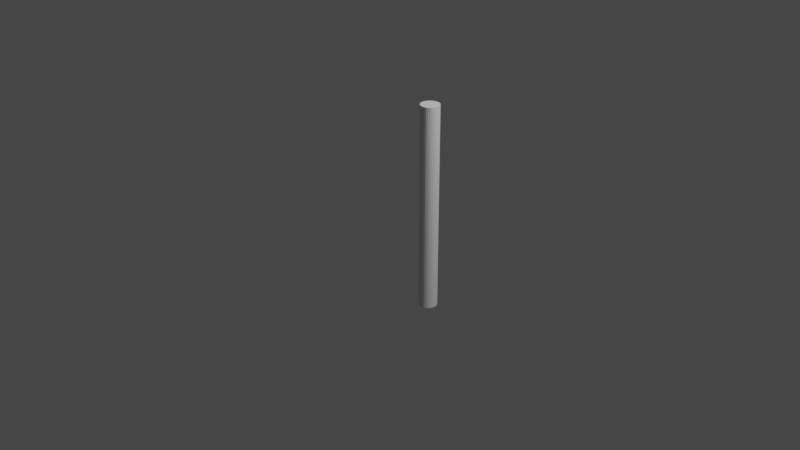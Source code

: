 # Source: PlantVine.blend  (saved by Blender 2.82.7; exported with 4.5.12 LTS)
import bpy
from mathutils import Matrix  # noqa: F401  (used for matrix-valued properties, if any)

bpy.ops.wm.read_factory_settings(use_empty=True)
scene = bpy.context.scene
scene.name = 'Scene'

# ---- collections
col_collection = bpy.data.collections.new('Collection'); scene.collection.children.link(col_collection)

# ---- world
world_world = bpy.data.worlds.new('World'); scene.world = world_world
world_world.use_nodes = True; world_world.node_tree.nodes.clear()
_N = world_world.node_tree.nodes; _L = world_world.node_tree.links
n0 = _N.new('ShaderNodeOutputWorld'); n0.name = 'World Output'; n0.location = (300, 300)
n1 = _N.new('ShaderNodeBackground'); n1.name = 'Background'; n1.location = (10, 300)
n1.inputs[0].default_value = (0.05088, 0.05088, 0.05088, 1.0)
_L.new(n1.outputs[0], n0.inputs[0])
n0.is_active_output = True
world_world.color = (0.05088, 0.05088, 0.05088)
world_world.use_sun_shadow = False
world_world.sun_shadow_jitter_overblur = 0.0

# ---- cameras
cam_camera = bpy.data.cameras.new('Camera')
cam_camera.clip_end = 100.0
cam_camera.ortho_scale = 7.314

# ---- lights
light_light = bpy.data.lights.new('Light', 'POINT')
light_light.transmission_factor = 0.0
light_light.energy = 1000.0
light_light.shadow_soft_size = 0.1
light_light.shadow_maximum_resolution = 0.006
light_light.use_absolute_resolution = True

# ---- meshes
me_cylinder_002 = bpy.data.meshes.new('Cylinder.002')
me_cylinder_002.from_pydata([(0.0, 1.0, -1.0), (0.0, 1.0, 1.0), (0.1951, 0.9808, -1.0), (0.1951, 0.9808, 1.0), (0.3827, 0.9239, -1.0), (0.3827, 0.9239, 1.0), (0.5556, 0.8315, -1.0), (0.5556, 0.8315, 1.0), (0.7071, 0.7071, -1.0), (0.7071, 0.7071, 1.0), (0.8315, 0.5556, -1.0), (0.8315, 0.5556, 1.0), (0.9239, 0.3827, -1.0), (0.9239, 0.3827, 1.0), (0.9808, 0.1951, -1.0), (0.9808, 0.1951, 1.0), (1.0, 7.55e-08, -1.0), (1.0, 7.55e-08, 1.0), (0.9808, -0.1951, -1.0), (0.9808, -0.1951, 1.0), (0.9239, -0.3827, -1.0), (0.9239, -0.3827, 1.0), (0.8315, -0.5556, -1.0), (0.8315, -0.5556, 1.0), (0.7071, -0.7071, -1.0), (0.7071, -0.7071, 1.0), (0.5556, -0.8315, -1.0), (0.5556, -0.8315, 1.0), (0.3827, -0.9239, -1.0), (0.3827, -0.9239, 1.0), (0.1951, -0.9808, -1.0), (0.1951, -0.9808, 1.0), (-3.258e-07, -1.0, -1.0), (-3.258e-07, -1.0, 1.0), (-0.1951, -0.9808, -1.0), (-0.1951, -0.9808, 1.0), (-0.3827, -0.9239, -1.0), (-0.3827, -0.9239, 1.0), (-0.5556, -0.8315, -1.0), (-0.5556, -0.8315, 1.0), (-0.7071, -0.7071, -1.0), (-0.7071, -0.7071, 1.0), (-0.8315, -0.5556, -1.0), (-0.8315, -0.5556, 1.0), (-0.9239, -0.3827, -1.0), (-0.9239, -0.3827, 1.0), (-0.9808, -0.1951, -1.0), (-0.9808, -0.1951, 1.0), (-1.0, 9.656e-07, -1.0), (-1.0, 9.656e-07, 1.0), (-0.9808, 0.1951, -1.0), (-0.9808, 0.1951, 1.0), (-0.9239, 0.3827, -1.0), (-0.9239, 0.3827, 1.0), (-0.8315, 0.5556, -1.0), (-0.8315, 0.5556, 1.0), (-0.7071, 0.7071, -1.0), (-0.7071, 0.7071, 1.0), (-0.5556, 0.8315, -1.0), (-0.5556, 0.8315, 1.0), (-0.3827, 0.9239, -1.0), (-0.3827, 0.9239, 1.0), (-0.1951, 0.9808, -1.0), (-0.1951, 0.9808, 1.0), (0.1951, 0.9808, 3.0), (-1.337e-07, 1.0, 3.0), (0.3827, 0.9239, 3.0), (0.5556, 0.8315, 3.0), (0.7071, 0.7071, 3.0), (0.8315, 0.5556, 3.0), (0.9239, 0.3827, 3.0), (0.9808, 0.1951, 3.0), (1.0, 7.55e-08, 3.0), (0.9808, -0.1951, 3.0), (0.9239, -0.3827, 3.0), (0.8315, -0.5556, 3.0), (0.7071, -0.7071, 3.0), (0.5556, -0.8315, 3.0), (0.3827, -0.9239, 3.0), (0.1951, -0.9808, 3.0), (-4.595e-07, -1.0, 3.0), (-0.1951, -0.9808, 3.0), (-0.3827, -0.9239, 3.0), (-0.5556, -0.8315, 3.0), (-0.7071, -0.7071, 3.0), (-0.8315, -0.5556, 3.0), (-0.9239, -0.3827, 3.0), (-0.9808, -0.1951, 3.0), (-1.0, 9.656e-07, 3.0), (-0.9808, 0.1951, 3.0), (-0.9239, 0.3827, 3.0), (-0.8315, 0.5556, 3.0), (-0.7071, 0.7071, 3.0), (-0.5556, 0.8315, 3.0), (-0.3827, 0.9239, 3.0), (-0.1951, 0.9808, 3.0), (0.1951, 0.9808, 5.0), (7.638e-08, 1.0, 5.0), (0.3827, 0.9239, 5.0), (0.5556, 0.8315, 5.0), (0.7071, 0.7071, 5.0), (0.8315, 0.5556, 5.0), (0.9239, 0.3827, 5.0), (0.9808, 0.1951, 5.0), (1.0, 7.55e-08, 5.0), (0.9808, -0.1951, 5.0), (0.9239, -0.3827, 5.0), (0.8315, -0.5556, 5.0), (0.7071, -0.7071, 5.0), (0.5556, -0.8315, 5.0), (0.3827, -0.9239, 5.0), (0.1951, -0.9808, 5.0), (-2.495e-07, -1.0, 5.0), (-0.1951, -0.9808, 5.0), (-0.3827, -0.9239, 5.0), (-0.5556, -0.8315, 5.0), (-0.7071, -0.7071, 5.0), (-0.8315, -0.5556, 5.0), (-0.9239, -0.3827, 5.0), (-0.9808, -0.1951, 5.0), (-1.0, 9.656e-07, 5.0), (-0.9808, 0.1951, 5.0), (-0.9239, 0.3827, 5.0), (-0.8315, 0.5556, 5.0), (-0.7071, 0.7071, 5.0), (-0.5556, 0.8315, 5.0), (-0.3827, 0.9239, 5.0), (-0.1951, 0.9808, 5.0), (0.1951, 0.9808, 7.0), (1.91e-08, 1.0, 7.0), (0.3827, 0.9239, 7.0), (0.5556, 0.8315, 7.0), (0.7071, 0.7071, 7.0), (0.8315, 0.5556, 7.0), (0.9239, 0.3827, 7.0), (0.9808, 0.1951, 7.0), (1.0, 7.55e-08, 7.0), (0.9808, -0.1951, 7.0), (0.9239, -0.3827, 7.0), (0.8315, -0.5556, 7.0), (0.7071, -0.7071, 7.0), (0.5556, -0.8315, 7.0), (0.3827, -0.9239, 7.0), (0.1951, -0.9808, 7.0), (-3.067e-07, -1.0, 7.0), (-0.1951, -0.9808, 7.0), (-0.3827, -0.9239, 7.0), (-0.5556, -0.8315, 7.0), (-0.7071, -0.7071, 7.0), (-0.8315, -0.5556, 7.0), (-0.9239, -0.3827, 7.0), (-0.9808, -0.1951, 7.0), (-1.0, 9.656e-07, 7.0), (-0.9808, 0.1951, 7.0), (-0.9239, 0.3827, 7.0), (-0.8315, 0.5556, 7.0), (-0.7071, 0.7071, 7.0), (-0.5556, 0.8315, 7.0), (-0.3827, 0.9239, 7.0), (-0.1951, 0.9808, 7.0), (0.1951, 0.9808, 9.0), (1.47e-06, 1.0, 9.0), (0.3827, 0.9239, 9.0), (0.5556, 0.8315, 9.0), (0.7071, 0.7071, 9.0), (0.8315, 0.5556, 9.0), (0.9239, 0.3827, 9.0), (0.9808, 0.1951, 9.0), (1.0, 7.55e-08, 9.0), (0.9808, -0.1951, 9.0), (0.9239, -0.3827, 9.0), (0.8315, -0.5556, 9.0), (0.7071, -0.7071, 9.0), (0.5556, -0.8315, 9.0), (0.3827, -0.9239, 9.0), (0.1951, -0.9808, 9.0), (1.144e-06, -1.0, 9.0), (-0.1951, -0.9808, 9.0), (-0.3827, -0.9239, 9.0), (-0.5556, -0.8315, 9.0), (-0.7071, -0.7071, 9.0), (-0.8315, -0.5556, 9.0), (-0.9239, -0.3827, 9.0), (-0.9808, -0.1951, 9.0), (-1.0, 9.656e-07, 9.0), (-0.9808, 0.1951, 9.0), (-0.9239, 0.3827, 9.0), (-0.8315, 0.5556, 9.0), (-0.7071, 0.7071, 9.0), (-0.5556, 0.8315, 9.0), (-0.3827, 0.9239, 9.0), (-0.1951, 0.9808, 9.0), (0.1951, 0.9808, 11.0), (2.463e-06, 1.0, 11.0), (0.3827, 0.9239, 11.0), (0.5556, 0.8315, 11.0), (0.7071, 0.7071, 11.0), (0.8315, 0.5556, 11.0), (0.9239, 0.3827, 11.0), (0.9808, 0.1951, 11.0), (1.0, 7.55e-08, 11.0), (0.9808, -0.1951, 11.0), (0.9239, -0.3827, 11.0), (0.8315, -0.5556, 11.0), (0.7071, -0.7071, 11.0), (0.5556, -0.8315, 11.0), (0.3827, -0.9239, 11.0), (0.1951, -0.9808, 11.0), (2.137e-06, -1.0, 11.0), (-0.1951, -0.9808, 11.0), (-0.3827, -0.9239, 11.0), (-0.5556, -0.8315, 11.0), (-0.7071, -0.7071, 11.0), (-0.8315, -0.5556, 11.0), (-0.9239, -0.3827, 11.0), (-0.9808, -0.1951, 11.0), (-1.0, 9.656e-07, 11.0), (-0.9808, 0.1951, 11.0), (-0.9239, 0.3827, 11.0), (-0.8315, 0.5556, 11.0), (-0.7071, 0.7071, 11.0), (-0.5556, 0.8315, 11.0), (-0.3827, 0.9239, 11.0), (-0.1951, 0.9808, 11.0), (0.1951, 0.9808, 13.0), (2.998e-06, 1.0, 13.0), (0.3827, 0.9239, 13.0), (0.5556, 0.8315, 13.0), (0.7071, 0.7071, 13.0), (0.8315, 0.5556, 13.0), (0.9239, 0.3827, 13.0), (0.9808, 0.1951, 13.0), (1.0, 7.55e-08, 13.0), (0.9808, -0.1951, 13.0), (0.9239, -0.3827, 13.0), (0.8315, -0.5556, 13.0), (0.7071, -0.7071, 13.0), (0.5556, -0.8315, 13.0), (0.3827, -0.9239, 13.0), (0.1951, -0.9808, 13.0), (2.672e-06, -1.0, 13.0), (-0.1951, -0.9808, 13.0), (-0.3827, -0.9239, 13.0), (-0.5556, -0.8315, 13.0), (-0.7071, -0.7071, 13.0), (-0.8315, -0.5556, 13.0), (-0.9239, -0.3827, 13.0), (-0.9808, -0.1951, 13.0), (-1.0, 9.656e-07, 13.0), (-0.9808, 0.1951, 13.0), (-0.9239, 0.3827, 13.0), (-0.8315, 0.5556, 13.0), (-0.7071, 0.7071, 13.0), (-0.5556, 0.8315, 13.0), (-0.3827, 0.9239, 13.0), (-0.1951, 0.9808, 13.0), (0.1951, 0.9808, 15.0), (2.387e-06, 1.0, 15.0), (0.3827, 0.9239, 15.0), (0.5556, 0.8315, 15.0), (0.7071, 0.7071, 15.0), (0.8315, 0.5556, 15.0), (0.9239, 0.3827, 15.0), (0.9808, 0.1951, 15.0), (1.0, 7.55e-08, 15.0), (0.9808, -0.1951, 15.0), (0.9239, -0.3827, 15.0), (0.8315, -0.5556, 15.0), (0.7071, -0.7071, 15.0), (0.5556, -0.8315, 15.0), (0.3827, -0.9239, 15.0), (0.1951, -0.9808, 15.0), (2.061e-06, -1.0, 15.0), (-0.1951, -0.9808, 15.0), (-0.3827, -0.9239, 15.0), (-0.5556, -0.8315, 15.0), (-0.7071, -0.7071, 15.0), (-0.8315, -0.5556, 15.0), (-0.9239, -0.3827, 15.0), (-0.9808, -0.1951, 15.0), (-1.0, 9.656e-07, 15.0), (-0.9808, 0.1951, 15.0), (-0.9239, 0.3827, 15.0), (-0.8315, 0.5556, 15.0), (-0.7071, 0.7071, 15.0), (-0.5556, 0.8315, 15.0), (-0.3827, 0.9239, 15.0), (-0.1951, 0.9808, 15.0), (0.1951, 0.9808, 17.0), (3.074e-06, 1.0, 17.0), (0.3827, 0.9239, 17.0), (0.5556, 0.8315, 17.0), (0.7071, 0.7071, 17.0), (0.8315, 0.5556, 17.0), (0.9239, 0.3827, 17.0), (0.9808, 0.1951, 17.0), (1.0, 7.55e-08, 17.0), (0.9808, -0.1951, 17.0), (0.9239, -0.3827, 17.0), (0.8315, -0.5556, 17.0), (0.7071, -0.7071, 17.0), (0.5556, -0.8315, 17.0), (0.3827, -0.9239, 17.0), (0.1951, -0.9808, 17.0), (2.748e-06, -1.0, 17.0), (-0.1951, -0.9808, 17.0), (-0.3827, -0.9239, 17.0), (-0.5556, -0.8315, 17.0), (-0.7071, -0.7071, 17.0), (-0.8315, -0.5556, 17.0), (-0.9239, -0.3827, 17.0), (-0.9808, -0.1951, 17.0), (-1.0, 9.656e-07, 17.0), (-0.9808, 0.1951, 17.0), (-0.9239, 0.3827, 17.0), (-0.8315, 0.5556, 17.0), (-0.7071, 0.7071, 17.0), (-0.5556, 0.8315, 17.0), (-0.3827, 0.9239, 17.0), (-0.1951, 0.9808, 17.0), (0.1951, 0.9808, 19.0), (5.137e-06, 1.0, 19.0), (0.3827, 0.9239, 19.0), (0.5556, 0.8315, 19.0), (0.7071, 0.7071, 19.0), (0.8315, 0.5556, 19.0), (0.9239, 0.3827, 19.0), (0.9808, 0.1951, 19.0), (1.0, 7.55e-08, 19.0), (0.9808, -0.1951, 19.0), (0.9239, -0.3827, 19.0), (0.8315, -0.5556, 19.0), (0.7071, -0.7071, 19.0), (0.5556, -0.8315, 19.0), (0.3827, -0.9239, 19.0), (0.1951, -0.9808, 19.0), (4.811e-06, -1.0, 19.0), (-0.1951, -0.9808, 19.0), (-0.3827, -0.9239, 19.0), (-0.5556, -0.8315, 19.0), (-0.7071, -0.7071, 19.0), (-0.8315, -0.5556, 19.0), (-0.9239, -0.3827, 19.0), (-0.9808, -0.1951, 19.0), (-1.0, 9.656e-07, 19.0), (-0.9808, 0.1951, 19.0), (-0.9239, 0.3827, 19.0), (-0.8315, 0.5556, 19.0), (-0.7071, 0.7071, 19.0), (-0.5556, 0.8315, 19.0), (-0.3827, 0.9239, 19.0), (-0.1951, 0.9808, 19.0), (0.1951, 0.9808, 21.0), (6.206e-06, 1.0, 21.0), (0.3827, 0.9239, 21.0), (0.5556, 0.8315, 21.0), (0.7071, 0.7071, 21.0), (0.8315, 0.5556, 21.0), (0.9239, 0.3827, 21.0), (0.9808, 0.1951, 21.0), (1.0, 7.55e-08, 21.0), (0.9808, -0.1951, 21.0), (0.9239, -0.3827, 21.0), (0.8315, -0.5556, 21.0), (0.7071, -0.7071, 21.0), (0.5556, -0.8315, 21.0), (0.3827, -0.9239, 21.0), (0.1951, -0.9808, 21.0), (5.88e-06, -1.0, 21.0), (-0.1951, -0.9808, 21.0), (-0.3827, -0.9239, 21.0), (-0.5556, -0.8315, 21.0), (-0.7071, -0.7071, 21.0), (-0.8315, -0.5556, 21.0), (-0.9239, -0.3827, 21.0), (-0.9808, -0.1951, 21.0), (-1.0, 9.656e-07, 21.0), (-0.9808, 0.1951, 21.0), (-0.9239, 0.3827, 21.0), (-0.8315, 0.5556, 21.0), (-0.7071, 0.7071, 21.0), (-0.5556, 0.8315, 21.0), (-0.3827, 0.9239, 21.0), (-0.1951, 0.9808, 21.0)], [], [(0, 1, 3, 2), (2, 3, 5, 4), (4, 5, 7, 6), (6, 7, 9, 8), (8, 9, 11, 10), (10, 11, 13, 12), (12, 13, 15, 14), (14, 15, 17, 16), (16, 17, 19, 18), (18, 19, 21, 20), (20, 21, 23, 22), (22, 23, 25, 24), (24, 25, 27, 26), (26, 27, 29, 28), (28, 29, 31, 30), (30, 31, 33, 32), (32, 33, 35, 34), (34, 35, 37, 36), (36, 37, 39, 38), (38, 39, 41, 40), (40, 41, 43, 42), (42, 43, 45, 44), (44, 45, 47, 46), (46, 47, 49, 48), (48, 49, 51, 50), (50, 51, 53, 52), (52, 53, 55, 54), (54, 55, 57, 56), (56, 57, 59, 58), (58, 59, 61, 60), (29, 27, 77, 78), (60, 61, 63, 62), (62, 63, 1, 0), (0, 2, 4, 6, 8, 10, 12, 14, 16, 18, 20, 22, 24, 26, 28, 30, 32, 34, 36, 38, 40, 42, 44, 46, 48, 50, 52, 54, 56, 58, 60, 62), (77, 76, 108, 109), (47, 45, 86, 87), (3, 1, 65, 64), (1, 63, 95, 65), (21, 19, 73, 74), (39, 37, 82, 83), (57, 55, 91, 92), (13, 11, 69, 70), (31, 29, 78, 79), (49, 47, 87, 88), (5, 3, 64, 66), (23, 21, 74, 75), (41, 39, 83, 84), (59, 57, 92, 93), (15, 13, 70, 71), (33, 31, 79, 80), (51, 49, 88, 89), (7, 5, 66, 67), (25, 23, 75, 76), (43, 41, 84, 85), (61, 59, 93, 94), (17, 15, 71, 72), (35, 33, 80, 81), (53, 51, 89, 90), (9, 7, 67, 68), (27, 25, 76, 77), (45, 43, 85, 86), (63, 61, 94, 95), (19, 17, 72, 73), (37, 35, 81, 82), (55, 53, 90, 91), (11, 9, 68, 69), (112, 111, 143, 144), (91, 90, 122, 123), (78, 77, 109, 110), (64, 65, 97, 96), (92, 91, 123, 124), (79, 78, 110, 111), (66, 64, 96, 98), (93, 92, 124, 125), (80, 79, 111, 112), (67, 66, 98, 99), (94, 93, 125, 126), (81, 80, 112, 113), (68, 67, 99, 100), (95, 94, 126, 127), (82, 81, 113, 114), (69, 68, 100, 101), (65, 95, 127, 97), (83, 82, 114, 115), (70, 69, 101, 102), (84, 83, 115, 116), (71, 70, 102, 103), (85, 84, 116, 117), (72, 71, 103, 104), (86, 85, 117, 118), (73, 72, 104, 105), (87, 86, 118, 119), (74, 73, 105, 106), (88, 87, 119, 120), (75, 74, 106, 107), (89, 88, 120, 121), (76, 75, 107, 108), (90, 89, 121, 122), (147, 146, 178, 179), (99, 98, 130, 131), (126, 125, 157, 158), (113, 112, 144, 145), (100, 99, 131, 132), (127, 126, 158, 159), (114, 113, 145, 146), (101, 100, 132, 133), (97, 127, 159, 129), (115, 114, 146, 147), (102, 101, 133, 134), (116, 115, 147, 148), (103, 102, 134, 135), (117, 116, 148, 149), (104, 103, 135, 136), (118, 117, 149, 150), (105, 104, 136, 137), (119, 118, 150, 151), (106, 105, 137, 138), (120, 119, 151, 152), (107, 106, 138, 139), (121, 120, 152, 153), (108, 107, 139, 140), (122, 121, 153, 154), (109, 108, 140, 141), (123, 122, 154, 155), (110, 109, 141, 142), (96, 97, 129, 128), (124, 123, 155, 156), (111, 110, 142, 143), (98, 96, 128, 130), (125, 124, 156, 157), (182, 181, 213, 214), (134, 133, 165, 166), (148, 147, 179, 180), (135, 134, 166, 167), (149, 148, 180, 181), (136, 135, 167, 168), (150, 149, 181, 182), (137, 136, 168, 169), (151, 150, 182, 183), (138, 137, 169, 170), (152, 151, 183, 184), (139, 138, 170, 171), (153, 152, 184, 185), (140, 139, 171, 172), (154, 153, 185, 186), (141, 140, 172, 173), (155, 154, 186, 187), (142, 141, 173, 174), (128, 129, 161, 160), (156, 155, 187, 188), (143, 142, 174, 175), (130, 128, 160, 162), (157, 156, 188, 189), (144, 143, 175, 176), (131, 130, 162, 163), (158, 157, 189, 190), (145, 144, 176, 177), (132, 131, 163, 164), (159, 158, 190, 191), (146, 145, 177, 178), (133, 132, 164, 165), (129, 159, 191, 161), (197, 196, 228, 229), (169, 168, 200, 201), (183, 182, 214, 215), (170, 169, 201, 202), (184, 183, 215, 216), (171, 170, 202, 203), (185, 184, 216, 217), (172, 171, 203, 204), (186, 185, 217, 218), (173, 172, 204, 205), (187, 186, 218, 219), (174, 173, 205, 206), (160, 161, 193, 192), (188, 187, 219, 220), (175, 174, 206, 207), (162, 160, 192, 194), (189, 188, 220, 221), (176, 175, 207, 208), (163, 162, 194, 195), (190, 189, 221, 222), (177, 176, 208, 209), (164, 163, 195, 196), (191, 190, 222, 223), (178, 177, 209, 210), (165, 164, 196, 197), (161, 191, 223, 193), (179, 178, 210, 211), (166, 165, 197, 198), (180, 179, 211, 212), (167, 166, 198, 199), (181, 180, 212, 213), (168, 167, 199, 200), (232, 231, 263, 264), (193, 223, 255, 225), (211, 210, 242, 243), (198, 197, 229, 230), (212, 211, 243, 244), (199, 198, 230, 231), (213, 212, 244, 245), (200, 199, 231, 232), (214, 213, 245, 246), (201, 200, 232, 233), (215, 214, 246, 247), (202, 201, 233, 234), (216, 215, 247, 248), (203, 202, 234, 235), (217, 216, 248, 249), (204, 203, 235, 236), (218, 217, 249, 250), (205, 204, 236, 237), (219, 218, 250, 251), (206, 205, 237, 238), (192, 193, 225, 224), (220, 219, 251, 252), (207, 206, 238, 239), (194, 192, 224, 226), (221, 220, 252, 253), (208, 207, 239, 240), (195, 194, 226, 227), (222, 221, 253, 254), (209, 208, 240, 241), (196, 195, 227, 228), (223, 222, 254, 255), (210, 209, 241, 242), (267, 266, 298, 299), (246, 245, 277, 278), (233, 232, 264, 265), (247, 246, 278, 279), (234, 233, 265, 266), (248, 247, 279, 280), (235, 234, 266, 267), (249, 248, 280, 281), (236, 235, 267, 268), (250, 249, 281, 282), (237, 236, 268, 269), (251, 250, 282, 283), (238, 237, 269, 270), (224, 225, 257, 256), (252, 251, 283, 284), (239, 238, 270, 271), (226, 224, 256, 258), (253, 252, 284, 285), (240, 239, 271, 272), (227, 226, 258, 259), (254, 253, 285, 286), (241, 240, 272, 273), (228, 227, 259, 260), (255, 254, 286, 287), (242, 241, 273, 274), (229, 228, 260, 261), (225, 255, 287, 257), (243, 242, 274, 275), (230, 229, 261, 262), (244, 243, 275, 276), (231, 230, 262, 263), (245, 244, 276, 277), (302, 301, 333, 334), (281, 280, 312, 313), (268, 267, 299, 300), (282, 281, 313, 314), (269, 268, 300, 301), (283, 282, 314, 315), (270, 269, 301, 302), (256, 257, 289, 288), (284, 283, 315, 316), (271, 270, 302, 303), (258, 256, 288, 290), (285, 284, 316, 317), (272, 271, 303, 304), (259, 258, 290, 291), (286, 285, 317, 318), (273, 272, 304, 305), (260, 259, 291, 292), (287, 286, 318, 319), (274, 273, 305, 306), (261, 260, 292, 293), (257, 287, 319, 289), (275, 274, 306, 307), (262, 261, 293, 294), (276, 275, 307, 308), (263, 262, 294, 295), (277, 276, 308, 309), (264, 263, 295, 296), (278, 277, 309, 310), (265, 264, 296, 297), (279, 278, 310, 311), (266, 265, 297, 298), (280, 279, 311, 312), (337, 336, 368, 369), (288, 289, 321, 320), (316, 315, 347, 348), (303, 302, 334, 335), (290, 288, 320, 322), (317, 316, 348, 349), (304, 303, 335, 336), (291, 290, 322, 323), (318, 317, 349, 350), (305, 304, 336, 337), (292, 291, 323, 324), (319, 318, 350, 351), (306, 305, 337, 338), (293, 292, 324, 325), (289, 319, 351, 321), (307, 306, 338, 339), (294, 293, 325, 326), (308, 307, 339, 340), (295, 294, 326, 327), (309, 308, 340, 341), (296, 295, 327, 328), (310, 309, 341, 342), (297, 296, 328, 329), (311, 310, 342, 343), (298, 297, 329, 330), (312, 311, 343, 344), (299, 298, 330, 331), (313, 312, 344, 345), (300, 299, 331, 332), (314, 313, 345, 346), (301, 300, 332, 333), (315, 314, 346, 347), (352, 353, 383, 382, 381, 380, 379, 378, 377, 376, 375, 374, 373, 372, 371, 370, 369, 368, 367, 366, 365, 364, 363, 362, 361, 360, 359, 358, 357, 356, 355, 354), (324, 323, 355, 356), (351, 350, 382, 383), (338, 337, 369, 370), (325, 324, 356, 357), (321, 351, 383, 353), (339, 338, 370, 371), (326, 325, 357, 358), (340, 339, 371, 372), (327, 326, 358, 359), (341, 340, 372, 373), (328, 327, 359, 360), (342, 341, 373, 374), (329, 328, 360, 361), (343, 342, 374, 375), (330, 329, 361, 362), (344, 343, 375, 376), (331, 330, 362, 363), (345, 344, 376, 377), (332, 331, 363, 364), (346, 345, 377, 378), (333, 332, 364, 365), (347, 346, 378, 379), (334, 333, 365, 366), (320, 321, 353, 352), (348, 347, 379, 380), (335, 334, 366, 367), (322, 320, 352, 354), (349, 348, 380, 381), (336, 335, 367, 368), (323, 322, 354, 355), (350, 349, 381, 382)])
_uv = me_cylinder_002.uv_layers.new(name='UVMap')
_uv.uv.foreach_set('vector', [0.804, 0.3358, 0.804, 0.4562, 0.7964, 0.4562, 0.7964, 0.3358, 0.7964, 0.3358, 0.7964, 0.4562, 0.7889, 0.4562, 0.7889, 0.3358, 0.7889, 0.3358, 0.7889, 0.4562, 0.7814, 0.4562, 0.7814, 0.3358, 0.7814, 0.3358, 0.7814, 0.4562, 0.7739, 0.4562, 0.7739, 0.3358, 0.7739, 0.3358, 0.7739, 0.4562, 0.7663, 0.4562, 0.7663, 0.3358, 0.7663, 0.3358, 0.7663, 0.4562, 0.7588, 0.4562, 0.7588, 0.3358, 0.7588, 0.3358, 0.7588, 0.4562, 0.7513, 0.4562, 0.7513, 0.3358, 0.7513, 0.3358, 0.7513, 0.4562, 0.7438, 0.4562, 0.7438, 0.3358, 0.7438, 0.3358, 0.7438, 0.4562, 0.7363, 0.4562, 0.7363, 0.3358, 0.7363, 0.3358, 0.7363, 0.4562, 0.7287, 0.4562, 0.7287, 0.3358, 0.7287, 0.3358, 0.7287, 0.4562, 0.7212, 0.4562, 0.7212, 0.3358, 0.7212, 0.3358, 0.7212, 0.4562, 0.7137, 0.4562, 0.7137, 0.3358, 0.7137, 0.3358, 0.7137, 0.4562, 0.7062, 0.4562, 0.7062, 0.3358, 0.7062, 0.3358, 0.7062, 0.4562, 0.6986, 0.4562, 0.6986, 0.3358, 0.6986, 0.3358, 0.6986, 0.4562, 0.6911, 0.4562, 0.6911, 0.3358, 0.6911, 0.3358, 0.6911, 0.4562, 0.6836, 0.4562, 0.6836, 0.3358, 0.6836, 0.3358, 0.6836, 0.4562, 0.6761, 0.4562, 0.6761, 0.3358, 0.6761, 0.3358, 0.6761, 0.4562, 0.6685, 0.4562, 0.6685, 0.3358, 0.6685, 0.3358, 0.6685, 0.4562, 0.661, 0.4562, 0.661, 0.3358, 0.661, 0.3358, 0.661, 0.4562, 0.6535, 0.4562, 0.6535, 0.3358, 0.6535, 0.3358, 0.6535, 0.4562, 0.646, 0.4562, 0.646, 0.3358, 0.646, 0.3358, 0.646, 0.4562, 0.6385, 0.4562, 0.6385, 0.3358, 0.6385, 0.3358, 0.6385, 0.4562, 0.6309, 0.4562, 0.6309, 0.3358, 0.6309, 0.3358, 0.6309, 0.4562, 0.6234, 0.4562, 0.6234, 0.3358, 0.6234, 0.3358, 0.6234, 0.4562, 0.6159, 0.4562, 0.6159, 0.3358, 0.6159, 0.3358, 0.6159, 0.4562, 0.6084, 0.4562, 0.6084, 0.3358, 0.6084, 0.3358, 0.6084, 0.4562, 0.6008, 0.4562, 0.6008, 0.3358, 0.6008, 0.3358, 0.6008, 0.4562, 0.5933, 0.4562, 0.5933, 0.3358, 0.5933, 0.3358, 0.5933, 0.4562, 0.5858, 0.4562, 0.5858, 0.3358, 0.5858, 0.3358, 0.5858, 0.4562, 0.5783, 0.4562, 0.5783, 0.3358, 0.6986, 0.4562, 0.7062, 0.4562, 0.7062, 0.4562, 0.6986, 0.4562, 0.5783, 0.3358, 0.5783, 0.4562, 0.5708, 0.4562, 0.5708, 0.3358, 0.5708, 0.3358, 0.5708, 0.4562, 0.5632, 0.4562, 0.5632, 0.3358, 0.7438, 0.3334, 0.755, 0.3323, 0.7659, 0.329, 0.7759, 0.3237, 0.7846, 0.3165, 0.7918, 0.3077, 0.7971, 0.2978, 0.8004, 0.2869, 0.8015, 0.2756, 0.8004, 0.2644, 0.7971, 0.2535, 0.7918, 0.2435, 0.7846, 0.2348, 0.7759, 0.2276, 0.7659, 0.2223, 0.755, 0.219, 0.7438, 0.2179, 0.7325, 0.219, 0.7217, 0.2223, 0.7117, 0.2276, 0.7029, 0.2348, 0.6957, 0.2435, 0.6904, 0.2535, 0.6871, 0.2644, 0.686, 0.2756, 0.6871, 0.2869, 0.6904, 0.2978, 0.6957, 0.3077, 0.7029, 0.3165, 0.7117, 0.3237, 0.7217, 0.329, 0.7325, 0.3323, 0.7062, 0.4562, 0.7137, 0.4562, 0.7137, 0.4562, 0.7062, 0.4562, 0.6309, 0.4562, 0.6385, 0.4562, 0.6385, 0.4562, 0.6309, 0.4562, 0.7964, 0.4562, 0.804, 0.4562, 0.804, 0.4562, 0.7964, 0.4562, 0.5632, 0.4562, 0.5708, 0.4562, 0.5708, 0.4562, 0.5632, 0.4562, 0.7287, 0.4562, 0.7363, 0.4562, 0.7363, 0.4562, 0.7287, 0.4562, 0.661, 0.4562, 0.6685, 0.4562, 0.6685, 0.4562, 0.661, 0.4562, 0.5933, 0.4562, 0.6008, 0.4562, 0.6008, 0.4562, 0.5933, 0.4562, 0.7588, 0.4562, 0.7663, 0.4562, 0.7663, 0.4562, 0.7588, 0.4562, 0.6911, 0.4562, 0.6986, 0.4562, 0.6986, 0.4562, 0.6911, 0.4562, 0.6234, 0.4562, 0.6309, 0.4562, 0.6309, 0.4562, 0.6234, 0.4562, 0.7889, 0.4562, 0.7964, 0.4562, 0.7964, 0.4562, 0.7889, 0.4562, 0.7212, 0.4562, 0.7287, 0.4562, 0.7287, 0.4562, 0.7212, 0.4562, 0.6535, 0.4562, 0.661, 0.4562, 0.661, 0.4562, 0.6535, 0.4562, 0.5858, 0.4562, 0.5933, 0.4562, 0.5933, 0.4562, 0.5858, 0.4562, 0.7513, 0.4562, 0.7588, 0.4562, 0.7588, 0.4562, 0.7513, 0.4562, 0.6836, 0.4562, 0.6911, 0.4562, 0.6911, 0.4562, 0.6836, 0.4562, 0.6159, 0.4562, 0.6234, 0.4562, 0.6234, 0.4562, 0.6159, 0.4562, 0.7814, 0.4562, 0.7889, 0.4562, 0.7889, 0.4562, 0.7814, 0.4562, 0.7137, 0.4562, 0.7212, 0.4562, 0.7212, 0.4562, 0.7137, 0.4562, 0.646, 0.4562, 0.6535, 0.4562, 0.6535, 0.4562, 0.646, 0.4562, 0.5783, 0.4562, 0.5858, 0.4562, 0.5858, 0.4562, 0.5783, 0.4562, 0.7438, 0.4562, 0.7513, 0.4562, 0.7513, 0.4562, 0.7438, 0.4562, 0.6761, 0.4562, 0.6836, 0.4562, 0.6836, 0.4562, 0.6761, 0.4562, 0.6084, 0.4562, 0.6159, 0.4562, 0.6159, 0.4562, 0.6084, 0.4562, 0.7739, 0.4562, 0.7814, 0.4562, 0.7814, 0.4562, 0.7739, 0.4562, 0.7062, 0.4562, 0.7137, 0.4562, 0.7137, 0.4562, 0.7062, 0.4562, 0.6385, 0.4562, 0.646, 0.4562, 0.646, 0.4562, 0.6385, 0.4562, 0.5708, 0.4562, 0.5783, 0.4562, 0.5783, 0.4562, 0.5708, 0.4562, 0.7363, 0.4562, 0.7438, 0.4562, 0.7438, 0.4562, 0.7363, 0.4562, 0.6685, 0.4562, 0.6761, 0.4562, 0.6761, 0.4562, 0.6685, 0.4562, 0.6008, 0.4562, 0.6084, 0.4562, 0.6084, 0.4562, 0.6008, 0.4562, 0.7663, 0.4562, 0.7739, 0.4562, 0.7739, 0.4562, 0.7663, 0.4562, 0.6836, 0.4562, 0.6911, 0.4562, 0.6911, 0.4562, 0.6836, 0.4562, 0.6008, 0.4562, 0.6084, 0.4562, 0.6084, 0.4562, 0.6008, 0.4562, 0.6986, 0.4562, 0.7062, 0.4562, 0.7062, 0.4562, 0.6986, 0.4562, 0.7964, 0.4562, 0.804, 0.4562, 0.804, 0.4562, 0.7964, 0.4562, 0.5933, 0.4562, 0.6008, 0.4562, 0.6008, 0.4562, 0.5933, 0.4562, 0.6911, 0.4562, 0.6986, 0.4562, 0.6986, 0.4562, 0.6911, 0.4562, 0.7889, 0.4562, 0.7964, 0.4562, 0.7964, 0.4562, 0.7889, 0.4562, 0.5858, 0.4562, 0.5933, 0.4562, 0.5933, 0.4562, 0.5858, 0.4562, 0.6836, 0.4562, 0.6911, 0.4562, 0.6911, 0.4562, 0.6836, 0.4562, 0.7814, 0.4562, 0.7889, 0.4562, 0.7889, 0.4562, 0.7814, 0.4562, 0.5783, 0.4562, 0.5858, 0.4562, 0.5858, 0.4562, 0.5783, 0.4562, 0.6761, 0.4562, 0.6836, 0.4562, 0.6836, 0.4562, 0.6761, 0.4562, 0.7739, 0.4562, 0.7814, 0.4562, 0.7814, 0.4562, 0.7739, 0.4562, 0.5708, 0.4562, 0.5783, 0.4562, 0.5783, 0.4562, 0.5708, 0.4562, 0.6685, 0.4562, 0.6761, 0.4562, 0.6761, 0.4562, 0.6685, 0.4562, 0.7663, 0.4562, 0.7739, 0.4562, 0.7739, 0.4562, 0.7663, 0.4562, 0.5632, 0.4562, 0.5708, 0.4562, 0.5708, 0.4562, 0.5632, 0.4562, 0.661, 0.4562, 0.6685, 0.4562, 0.6685, 0.4562, 0.661, 0.4562, 0.7588, 0.4562, 0.7663, 0.4562, 0.7663, 0.4562, 0.7588, 0.4562, 0.6535, 0.4562, 0.661, 0.4562, 0.661, 0.4562, 0.6535, 0.4562, 0.7513, 0.4562, 0.7588, 0.4562, 0.7588, 0.4562, 0.7513, 0.4562, 0.646, 0.4562, 0.6535, 0.4562, 0.6535, 0.4562, 0.646, 0.4562, 0.7438, 0.4562, 0.7513, 0.4562, 0.7513, 0.4562, 0.7438, 0.4562, 0.6385, 0.4562, 0.646, 0.4562, 0.646, 0.4562, 0.6385, 0.4562, 0.7363, 0.4562, 0.7438, 0.4562, 0.7438, 0.4562, 0.7363, 0.4562, 0.6309, 0.4562, 0.6385, 0.4562, 0.6385, 0.4562, 0.6309, 0.4562, 0.7287, 0.4562, 0.7363, 0.4562, 0.7363, 0.4562, 0.7287, 0.4562, 0.6234, 0.4562, 0.6309, 0.4562, 0.6309, 0.4562, 0.6234, 0.4562, 0.7212, 0.4562, 0.7287, 0.4562, 0.7287, 0.4562, 0.7212, 0.4562, 0.6159, 0.4562, 0.6234, 0.4562, 0.6234, 0.4562, 0.6159, 0.4562, 0.7137, 0.4562, 0.7212, 0.4562, 0.7212, 0.4562, 0.7137, 0.4562, 0.6084, 0.4562, 0.6159, 0.4562, 0.6159, 0.4562, 0.6084, 0.4562, 0.661, 0.4562, 0.6685, 0.4562, 0.6685, 0.4562, 0.661, 0.4562, 0.7814, 0.4562, 0.7889, 0.4562, 0.7889, 0.4562, 0.7814, 0.4562, 0.5783, 0.4562, 0.5858, 0.4562, 0.5858, 0.4562, 0.5783, 0.4562, 0.6761, 0.4562, 0.6836, 0.4562, 0.6836, 0.4562, 0.6761, 0.4562, 0.7739, 0.4562, 0.7814, 0.4562, 0.7814, 0.4562, 0.7739, 0.4562, 0.5708, 0.4562, 0.5783, 0.4562, 0.5783, 0.4562, 0.5708, 0.4562, 0.6685, 0.4562, 0.6761, 0.4562, 0.6761, 0.4562, 0.6685, 0.4562, 0.7663, 0.4562, 0.7739, 0.4562, 0.7739, 0.4562, 0.7663, 0.4562, 0.5632, 0.4562, 0.5708, 0.4562, 0.5708, 0.4562, 0.5632, 0.4562, 0.661, 0.4562, 0.6685, 0.4562, 0.6685, 0.4562, 0.661, 0.4562, 0.7588, 0.4562, 0.7663, 0.4562, 0.7663, 0.4562, 0.7588, 0.4562, 0.6535, 0.4562, 0.661, 0.4562, 0.661, 0.4562, 0.6535, 0.4562, 0.7513, 0.4562, 0.7588, 0.4562, 0.7588, 0.4562, 0.7513, 0.4562, 0.646, 0.4562, 0.6535, 0.4562, 0.6535, 0.4562, 0.646, 0.4562, 0.7438, 0.4562, 0.7513, 0.4562, 0.7513, 0.4562, 0.7438, 0.4562, 0.6385, 0.4562, 0.646, 0.4562, 0.646, 0.4562, 0.6385, 0.4562, 0.7363, 0.4562, 0.7438, 0.4562, 0.7438, 0.4562, 0.7363, 0.4562, 0.6309, 0.4562, 0.6385, 0.4562, 0.6385, 0.4562, 0.6309, 0.4562, 0.7287, 0.4562, 0.7363, 0.4562, 0.7363, 0.4562, 0.7287, 0.4562, 0.6234, 0.4562, 0.6309, 0.4562, 0.6309, 0.4562, 0.6234, 0.4562, 0.7212, 0.4562, 0.7287, 0.4562, 0.7287, 0.4562, 0.7212, 0.4562, 0.6159, 0.4562, 0.6234, 0.4562, 0.6234, 0.4562, 0.6159, 0.4562, 0.7137, 0.4562, 0.7212, 0.4562, 0.7212, 0.4562, 0.7137, 0.4562, 0.6084, 0.4562, 0.6159, 0.4562, 0.6159, 0.4562, 0.6084, 0.4562, 0.7062, 0.4562, 0.7137, 0.4562, 0.7137, 0.4562, 0.7062, 0.4562, 0.6008, 0.4562, 0.6084, 0.4562, 0.6084, 0.4562, 0.6008, 0.4562, 0.6986, 0.4562, 0.7062, 0.4562, 0.7062, 0.4562, 0.6986, 0.4562, 0.7964, 0.4562, 0.804, 0.4562, 0.804, 0.4562, 0.7964, 0.4562, 0.5933, 0.4562, 0.6008, 0.4562, 0.6008, 0.4562, 0.5933, 0.4562, 0.6911, 0.4562, 0.6986, 0.4562, 0.6986, 0.4562, 0.6911, 0.4562, 0.7889, 0.4562, 0.7964, 0.4562, 0.7964, 0.4562, 0.7889, 0.4562, 0.5858, 0.4562, 0.5933, 0.4562, 0.5933, 0.4562, 0.5858, 0.4562, 0.6385, 0.4562, 0.646, 0.4562, 0.646, 0.4562, 0.6385, 0.4562, 0.7588, 0.4562, 0.7663, 0.4562, 0.7663, 0.4562, 0.7588, 0.4562, 0.6535, 0.4562, 0.661, 0.4562, 0.661, 0.4562, 0.6535, 0.4562, 0.7513, 0.4562, 0.7588, 0.4562, 0.7588, 0.4562, 0.7513, 0.4562, 0.646, 0.4562, 0.6535, 0.4562, 0.6535, 0.4562, 0.646, 0.4562, 0.7438, 0.4562, 0.7513, 0.4562, 0.7513, 0.4562, 0.7438, 0.4562, 0.6385, 0.4562, 0.646, 0.4562, 0.646, 0.4562, 0.6385, 0.4562, 0.7363, 0.4562, 0.7438, 0.4562, 0.7438, 0.4562, 0.7363, 0.4562, 0.6309, 0.4562, 0.6385, 0.4562, 0.6385, 0.4562, 0.6309, 0.4562, 0.7287, 0.4562, 0.7363, 0.4562, 0.7363, 0.4562, 0.7287, 0.4562, 0.6234, 0.4562, 0.6309, 0.4562, 0.6309, 0.4562, 0.6234, 0.4562, 0.7212, 0.4562, 0.7287, 0.4562, 0.7287, 0.4562, 0.7212, 0.4562, 0.6159, 0.4562, 0.6234, 0.4562, 0.6234, 0.4562, 0.6159, 0.4562, 0.7137, 0.4562, 0.7212, 0.4562, 0.7212, 0.4562, 0.7137, 0.4562, 0.6084, 0.4562, 0.6159, 0.4562, 0.6159, 0.4562, 0.6084, 0.4562, 0.7062, 0.4562, 0.7137, 0.4562, 0.7137, 0.4562, 0.7062, 0.4562, 0.6008, 0.4562, 0.6084, 0.4562, 0.6084, 0.4562, 0.6008, 0.4562, 0.6986, 0.4562, 0.7062, 0.4562, 0.7062, 0.4562, 0.6986, 0.4562, 0.7964, 0.4562, 0.804, 0.4562, 0.804, 0.4562, 0.7964, 0.4562, 0.5933, 0.4562, 0.6008, 0.4562, 0.6008, 0.4562, 0.5933, 0.4562, 0.6911, 0.4562, 0.6986, 0.4562, 0.6986, 0.4562, 0.6911, 0.4562, 0.7889, 0.4562, 0.7964, 0.4562, 0.7964, 0.4562, 0.7889, 0.4562, 0.5858, 0.4562, 0.5933, 0.4562, 0.5933, 0.4562, 0.5858, 0.4562, 0.6836, 0.4562, 0.6911, 0.4562, 0.6911, 0.4562, 0.6836, 0.4562, 0.7814, 0.4562, 0.7889, 0.4562, 0.7889, 0.4562, 0.7814, 0.4562, 0.5783, 0.4562, 0.5858, 0.4562, 0.5858, 0.4562, 0.5783, 0.4562, 0.6761, 0.4562, 0.6836, 0.4562, 0.6836, 0.4562, 0.6761, 0.4562, 0.7739, 0.4562, 0.7814, 0.4562, 0.7814, 0.4562, 0.7739, 0.4562, 0.5708, 0.4562, 0.5783, 0.4562, 0.5783, 0.4562, 0.5708, 0.4562, 0.6685, 0.4562, 0.6761, 0.4562, 0.6761, 0.4562, 0.6685, 0.4562, 0.7663, 0.4562, 0.7739, 0.4562, 0.7739, 0.4562, 0.7663, 0.4562, 0.5632, 0.4562, 0.5708, 0.4562, 0.5708, 0.4562, 0.5632, 0.4562, 0.7663, 0.4562, 0.7739, 0.4562, 0.7739, 0.4562, 0.7663, 0.4562, 0.7363, 0.4562, 0.7438, 0.4562, 0.7438, 0.4562, 0.7363, 0.4562, 0.6309, 0.4562, 0.6385, 0.4562, 0.6385, 0.4562, 0.6309, 0.4562, 0.7287, 0.4562, 0.7363, 0.4562, 0.7363, 0.4562, 0.7287, 0.4562, 0.6234, 0.4562, 0.6309, 0.4562, 0.6309, 0.4562, 0.6234, 0.4562, 0.7212, 0.4562, 0.7287, 0.4562, 0.7287, 0.4562, 0.7212, 0.4562, 0.6159, 0.4562, 0.6234, 0.4562, 0.6234, 0.4562, 0.6159, 0.4562, 0.7137, 0.4562, 0.7212, 0.4562, 0.7212, 0.4562, 0.7137, 0.4562, 0.6084, 0.4562, 0.6159, 0.4562, 0.6159, 0.4562, 0.6084, 0.4562, 0.7062, 0.4562, 0.7137, 0.4562, 0.7137, 0.4562, 0.7062, 0.4562, 0.6008, 0.4562, 0.6084, 0.4562, 0.6084, 0.4562, 0.6008, 0.4562, 0.6986, 0.4562, 0.7062, 0.4562, 0.7062, 0.4562, 0.6986, 0.4562, 0.7964, 0.4562, 0.804, 0.4562, 0.804, 0.4562, 0.7964, 0.4562, 0.5933, 0.4562, 0.6008, 0.4562, 0.6008, 0.4562, 0.5933, 0.4562, 0.6911, 0.4562, 0.6986, 0.4562, 0.6986, 0.4562, 0.6911, 0.4562, 0.7889, 0.4562, 0.7964, 0.4562, 0.7964, 0.4562, 0.7889, 0.4562, 0.5858, 0.4562, 0.5933, 0.4562, 0.5933, 0.4562, 0.5858, 0.4562, 0.6836, 0.4562, 0.6911, 0.4562, 0.6911, 0.4562, 0.6836, 0.4562, 0.7814, 0.4562, 0.7889, 0.4562, 0.7889, 0.4562, 0.7814, 0.4562, 0.5783, 0.4562, 0.5858, 0.4562, 0.5858, 0.4562, 0.5783, 0.4562, 0.6761, 0.4562, 0.6836, 0.4562, 0.6836, 0.4562, 0.6761, 0.4562, 0.7739, 0.4562, 0.7814, 0.4562, 0.7814, 0.4562, 0.7739, 0.4562, 0.5708, 0.4562, 0.5783, 0.4562, 0.5783, 0.4562, 0.5708, 0.4562, 0.6685, 0.4562, 0.6761, 0.4562, 0.6761, 0.4562, 0.6685, 0.4562, 0.7663, 0.4562, 0.7739, 0.4562, 0.7739, 0.4562, 0.7663, 0.4562, 0.5632, 0.4562, 0.5708, 0.4562, 0.5708, 0.4562, 0.5632, 0.4562, 0.661, 0.4562, 0.6685, 0.4562, 0.6685, 0.4562, 0.661, 0.4562, 0.7588, 0.4562, 0.7663, 0.4562, 0.7663, 0.4562, 0.7588, 0.4562, 0.6535, 0.4562, 0.661, 0.4562, 0.661, 0.4562, 0.6535, 0.4562, 0.7513, 0.4562, 0.7588, 0.4562, 0.7588, 0.4562, 0.7513, 0.4562, 0.646, 0.4562, 0.6535, 0.4562, 0.6535, 0.4562, 0.646, 0.4562, 0.7438, 0.4562, 0.7513, 0.4562, 0.7513, 0.4562, 0.7438, 0.4562, 0.7438, 0.4562, 0.7513, 0.4562, 0.7513, 0.4562, 0.7438, 0.4562, 0.5632, 0.4562, 0.5708, 0.4562, 0.5708, 0.4562, 0.5632, 0.4562, 0.661, 0.4562, 0.6685, 0.4562, 0.6685, 0.4562, 0.661, 0.4562, 0.7588, 0.4562, 0.7663, 0.4562, 0.7663, 0.4562, 0.7588, 0.4562, 0.6535, 0.4562, 0.661, 0.4562, 0.661, 0.4562, 0.6535, 0.4562, 0.7513, 0.4562, 0.7588, 0.4562, 0.7588, 0.4562, 0.7513, 0.4562, 0.646, 0.4562, 0.6535, 0.4562, 0.6535, 0.4562, 0.646, 0.4562, 0.7438, 0.4562, 0.7513, 0.4562, 0.7513, 0.4562, 0.7438, 0.4562, 0.6385, 0.4562, 0.646, 0.4562, 0.646, 0.4562, 0.6385, 0.4562, 0.7363, 0.4562, 0.7438, 0.4562, 0.7438, 0.4562, 0.7363, 0.4562, 0.6309, 0.4562, 0.6385, 0.4562, 0.6385, 0.4562, 0.6309, 0.4562, 0.7287, 0.4562, 0.7363, 0.4562, 0.7363, 0.4562, 0.7287, 0.4562, 0.6234, 0.4562, 0.6309, 0.4562, 0.6309, 0.4562, 0.6234, 0.4562, 0.7212, 0.4562, 0.7287, 0.4562, 0.7287, 0.4562, 0.7212, 0.4562, 0.6159, 0.4562, 0.6234, 0.4562, 0.6234, 0.4562, 0.6159, 0.4562, 0.7137, 0.4562, 0.7212, 0.4562, 0.7212, 0.4562, 0.7137, 0.4562, 0.6084, 0.4562, 0.6159, 0.4562, 0.6159, 0.4562, 0.6084, 0.4562, 0.7062, 0.4562, 0.7137, 0.4562, 0.7137, 0.4562, 0.7062, 0.4562, 0.6008, 0.4562, 0.6084, 0.4562, 0.6084, 0.4562, 0.6008, 0.4562, 0.6986, 0.4562, 0.7062, 0.4562, 0.7062, 0.4562, 0.6986, 0.4562, 0.7964, 0.4562, 0.804, 0.4562, 0.804, 0.4562, 0.7964, 0.4562, 0.5933, 0.4562, 0.6008, 0.4562, 0.6008, 0.4562, 0.5933, 0.4562, 0.6911, 0.4562, 0.6986, 0.4562, 0.6986, 0.4562, 0.6911, 0.4562, 0.7889, 0.4562, 0.7964, 0.4562, 0.7964, 0.4562, 0.7889, 0.4562, 0.5858, 0.4562, 0.5933, 0.4562, 0.5933, 0.4562, 0.5858, 0.4562, 0.6836, 0.4562, 0.6911, 0.4562, 0.6911, 0.4562, 0.6836, 0.4562, 0.7814, 0.4562, 0.7889, 0.4562, 0.7889, 0.4562, 0.7814, 0.4562, 0.5783, 0.4562, 0.5858, 0.4562, 0.5858, 0.4562, 0.5783, 0.4562, 0.6761, 0.4562, 0.6836, 0.4562, 0.6836, 0.4562, 0.6761, 0.4562, 0.7739, 0.4562, 0.7814, 0.4562, 0.7814, 0.4562, 0.7739, 0.4562, 0.5708, 0.4562, 0.5783, 0.4562, 0.5783, 0.4562, 0.5708, 0.4562, 0.6685, 0.4562, 0.6761, 0.4562, 0.6761, 0.4562, 0.6685, 0.4562, 0.7212, 0.4562, 0.7287, 0.4562, 0.7287, 0.4562, 0.7212, 0.4562, 0.6385, 0.4562, 0.646, 0.4562, 0.646, 0.4562, 0.6385, 0.4562, 0.7363, 0.4562, 0.7438, 0.4562, 0.7438, 0.4562, 0.7363, 0.4562, 0.6309, 0.4562, 0.6385, 0.4562, 0.6385, 0.4562, 0.6309, 0.4562, 0.7287, 0.4562, 0.7363, 0.4562, 0.7363, 0.4562, 0.7287, 0.4562, 0.6234, 0.4562, 0.6309, 0.4562, 0.6309, 0.4562, 0.6234, 0.4562, 0.7212, 0.4562, 0.7287, 0.4562, 0.7287, 0.4562, 0.7212, 0.4562, 0.6159, 0.4562, 0.6234, 0.4562, 0.6234, 0.4562, 0.6159, 0.4562, 0.7137, 0.4562, 0.7212, 0.4562, 0.7212, 0.4562, 0.7137, 0.4562, 0.6084, 0.4562, 0.6159, 0.4562, 0.6159, 0.4562, 0.6084, 0.4562, 0.7062, 0.4562, 0.7137, 0.4562, 0.7137, 0.4562, 0.7062, 0.4562, 0.6008, 0.4562, 0.6084, 0.4562, 0.6084, 0.4562, 0.6008, 0.4562, 0.6986, 0.4562, 0.7062, 0.4562, 0.7062, 0.4562, 0.6986, 0.4562, 0.7964, 0.4562, 0.804, 0.4562, 0.804, 0.4562, 0.7964, 0.4562, 0.5933, 0.4562, 0.6008, 0.4562, 0.6008, 0.4562, 0.5933, 0.4562, 0.6911, 0.4562, 0.6986, 0.4562, 0.6986, 0.4562, 0.6911, 0.4562, 0.7889, 0.4562, 0.7964, 0.4562, 0.7964, 0.4562, 0.7889, 0.4562, 0.5858, 0.4562, 0.5933, 0.4562, 0.5933, 0.4562, 0.5858, 0.4562, 0.6836, 0.4562, 0.6911, 0.4562, 0.6911, 0.4562, 0.6836, 0.4562, 0.7814, 0.4562, 0.7889, 0.4562, 0.7889, 0.4562, 0.7814, 0.4562, 0.5783, 0.4562, 0.5858, 0.4562, 0.5858, 0.4562, 0.5783, 0.4562, 0.6761, 0.4562, 0.6836, 0.4562, 0.6836, 0.4562, 0.6761, 0.4562, 0.7739, 0.4562, 0.7814, 0.4562, 0.7814, 0.4562, 0.7739, 0.4562, 0.5708, 0.4562, 0.5783, 0.4562, 0.5783, 0.4562, 0.5708, 0.4562, 0.6685, 0.4562, 0.6761, 0.4562, 0.6761, 0.4562, 0.6685, 0.4562, 0.7663, 0.4562, 0.7739, 0.4562, 0.7739, 0.4562, 0.7663, 0.4562, 0.5632, 0.4562, 0.5708, 0.4562, 0.5708, 0.4562, 0.5632, 0.4562, 0.661, 0.4562, 0.6685, 0.4562, 0.6685, 0.4562, 0.661, 0.4562, 0.7588, 0.4562, 0.7663, 0.4562, 0.7663, 0.4562, 0.7588, 0.4562, 0.6535, 0.4562, 0.661, 0.4562, 0.661, 0.4562, 0.6535, 0.4562, 0.7513, 0.4562, 0.7588, 0.4562, 0.7588, 0.4562, 0.7513, 0.4562, 0.646, 0.4562, 0.6535, 0.4562, 0.6535, 0.4562, 0.646, 0.4562, 0.6986, 0.4562, 0.7062, 0.4562, 0.7062, 0.4562, 0.6986, 0.4562, 0.6159, 0.4562, 0.6234, 0.4562, 0.6234, 0.4562, 0.6159, 0.4562, 0.7137, 0.4562, 0.7212, 0.4562, 0.7212, 0.4562, 0.7137, 0.4562, 0.6084, 0.4562, 0.6159, 0.4562, 0.6159, 0.4562, 0.6084, 0.4562, 0.7062, 0.4562, 0.7137, 0.4562, 0.7137, 0.4562, 0.7062, 0.4562, 0.6008, 0.4562, 0.6084, 0.4562, 0.6084, 0.4562, 0.6008, 0.4562, 0.6986, 0.4562, 0.7062, 0.4562, 0.7062, 0.4562, 0.6986, 0.4562, 0.7964, 0.4562, 0.804, 0.4562, 0.804, 0.4562, 0.7964, 0.4562, 0.5933, 0.4562, 0.6008, 0.4562, 0.6008, 0.4562, 0.5933, 0.4562, 0.6911, 0.4562, 0.6986, 0.4562, 0.6986, 0.4562, 0.6911, 0.4562, 0.7889, 0.4562, 0.7964, 0.4562, 0.7964, 0.4562, 0.7889, 0.4562, 0.5858, 0.4562, 0.5933, 0.4562, 0.5933, 0.4562, 0.5858, 0.4562, 0.6836, 0.4562, 0.6911, 0.4562, 0.6911, 0.4562, 0.6836, 0.4562, 0.7814, 0.4562, 0.7889, 0.4562, 0.7889, 0.4562, 0.7814, 0.4562, 0.5783, 0.4562, 0.5858, 0.4562, 0.5858, 0.4562, 0.5783, 0.4562, 0.6761, 0.4562, 0.6836, 0.4562, 0.6836, 0.4562, 0.6761, 0.4562, 0.7739, 0.4562, 0.7814, 0.4562, 0.7814, 0.4562, 0.7739, 0.4562, 0.5708, 0.4562, 0.5783, 0.4562, 0.5783, 0.4562, 0.5708, 0.4562, 0.6685, 0.4562, 0.6761, 0.4562, 0.6761, 0.4562, 0.6685, 0.4562, 0.7663, 0.4562, 0.7739, 0.4562, 0.7739, 0.4562, 0.7663, 0.4562, 0.5632, 0.4562, 0.5708, 0.4562, 0.5708, 0.4562, 0.5632, 0.4562, 0.661, 0.4562, 0.6685, 0.4562, 0.6685, 0.4562, 0.661, 0.4562, 0.7588, 0.4562, 0.7663, 0.4562, 0.7663, 0.4562, 0.7588, 0.4562, 0.6535, 0.4562, 0.661, 0.4562, 0.661, 0.4562, 0.6535, 0.4562, 0.7513, 0.4562, 0.7588, 0.4562, 0.7588, 0.4562, 0.7513, 0.4562, 0.646, 0.4562, 0.6535, 0.4562, 0.6535, 0.4562, 0.646, 0.4562, 0.7438, 0.4562, 0.7513, 0.4562, 0.7513, 0.4562, 0.7438, 0.4562, 0.6385, 0.4562, 0.646, 0.4562, 0.646, 0.4562, 0.6385, 0.4562, 0.7363, 0.4562, 0.7438, 0.4562, 0.7438, 0.4562, 0.7363, 0.4562, 0.6309, 0.4562, 0.6385, 0.4562, 0.6385, 0.4562, 0.6309, 0.4562, 0.7287, 0.4562, 0.7363, 0.4562, 0.7363, 0.4562, 0.7287, 0.4562, 0.6234, 0.4562, 0.6309, 0.4562, 0.6309, 0.4562, 0.6234, 0.4562, 0.6761, 0.4562, 0.6836, 0.4562, 0.6836, 0.4562, 0.6761, 0.4562, 0.7964, 0.4562, 0.804, 0.4562, 0.804, 0.4562, 0.7964, 0.4562, 0.5933, 0.4562, 0.6008, 0.4562, 0.6008, 0.4562, 0.5933, 0.4562, 0.6911, 0.4562, 0.6986, 0.4562, 0.6986, 0.4562, 0.6911, 0.4562, 0.7889, 0.4562, 0.7964, 0.4562, 0.7964, 0.4562, 0.7889, 0.4562, 0.5858, 0.4562, 0.5933, 0.4562, 0.5933, 0.4562, 0.5858, 0.4562, 0.6836, 0.4562, 0.6911, 0.4562, 0.6911, 0.4562, 0.6836, 0.4562, 0.7814, 0.4562, 0.7889, 0.4562, 0.7889, 0.4562, 0.7814, 0.4562, 0.5783, 0.4562, 0.5858, 0.4562, 0.5858, 0.4562, 0.5783, 0.4562, 0.6761, 0.4562, 0.6836, 0.4562, 0.6836, 0.4562, 0.6761, 0.4562, 0.7739, 0.4562, 0.7814, 0.4562, 0.7814, 0.4562, 0.7739, 0.4562, 0.5708, 0.4562, 0.5783, 0.4562, 0.5783, 0.4562, 0.5708, 0.4562, 0.6685, 0.4562, 0.6761, 0.4562, 0.6761, 0.4562, 0.6685, 0.4562, 0.7663, 0.4562, 0.7739, 0.4562, 0.7739, 0.4562, 0.7663, 0.4562, 0.5632, 0.4562, 0.5708, 0.4562, 0.5708, 0.4562, 0.5632, 0.4562, 0.661, 0.4562, 0.6685, 0.4562, 0.6685, 0.4562, 0.661, 0.4562, 0.7588, 0.4562, 0.7663, 0.4562, 0.7663, 0.4562, 0.7588, 0.4562, 0.6535, 0.4562, 0.661, 0.4562, 0.661, 0.4562, 0.6535, 0.4562, 0.7513, 0.4562, 0.7588, 0.4562, 0.7588, 0.4562, 0.7513, 0.4562, 0.646, 0.4562, 0.6535, 0.4562, 0.6535, 0.4562, 0.646, 0.4562, 0.7438, 0.4562, 0.7513, 0.4562, 0.7513, 0.4562, 0.7438, 0.4562, 0.6385, 0.4562, 0.646, 0.4562, 0.646, 0.4562, 0.6385, 0.4562, 0.7363, 0.4562, 0.7438, 0.4562, 0.7438, 0.4562, 0.7363, 0.4562, 0.6309, 0.4562, 0.6385, 0.4562, 0.6385, 0.4562, 0.6309, 0.4562, 0.7287, 0.4562, 0.7363, 0.4562, 0.7363, 0.4562, 0.7287, 0.4562, 0.6234, 0.4562, 0.6309, 0.4562, 0.6309, 0.4562, 0.6234, 0.4562, 0.7212, 0.4562, 0.7287, 0.4562, 0.7287, 0.4562, 0.7212, 0.4562, 0.6159, 0.4562, 0.6234, 0.4562, 0.6234, 0.4562, 0.6159, 0.4562, 0.7137, 0.4562, 0.7212, 0.4562, 0.7212, 0.4562, 0.7137, 0.4562, 0.6084, 0.4562, 0.6159, 0.4562, 0.6159, 0.4562, 0.6084, 0.4562, 0.7062, 0.4562, 0.7137, 0.4562, 0.7137, 0.4562, 0.7062, 0.4562, 0.6008, 0.4562, 0.6084, 0.4562, 0.6084, 0.4562, 0.6008, 0.4562, 0.6347, 0.3323, 0.6234, 0.3334, 0.6121, 0.3323, 0.6013, 0.329, 0.5913, 0.3237, 0.5826, 0.3165, 0.5754, 0.3077, 0.57, 0.2978, 0.5667, 0.2869, 0.5656, 0.2756, 0.5667, 0.2644, 0.57, 0.2535, 0.5754, 0.2435, 0.5826, 0.2348, 0.5913, 0.2276, 0.6013, 0.2223, 0.6121, 0.219, 0.6234, 0.2179, 0.6347, 0.219, 0.6455, 0.2223, 0.6555, 0.2276, 0.6643, 0.2348, 0.6714, 0.2435, 0.6768, 0.2535, 0.6801, 0.2644, 0.6812, 0.2756, 0.6801, 0.2869, 0.6768, 0.2978, 0.6714, 0.3077, 0.6643, 0.3165, 0.6555, 0.3237, 0.6455, 0.329, 0.7739, 0.4562, 0.7814, 0.4562, 0.7814, 0.4562, 0.7739, 0.4562, 0.5708, 0.4562, 0.5783, 0.4562, 0.5783, 0.4562, 0.5708, 0.4562, 0.6685, 0.4562, 0.6761, 0.4562, 0.6761, 0.4562, 0.6685, 0.4562, 0.7663, 0.4562, 0.7739, 0.4562, 0.7739, 0.4562, 0.7663, 0.4562, 0.5632, 0.4562, 0.5708, 0.4562, 0.5708, 0.4562, 0.5632, 0.4562, 0.661, 0.4562, 0.6685, 0.4562, 0.6685, 0.4562, 0.661, 0.4562, 0.7588, 0.4562, 0.7663, 0.4562, 0.7663, 0.4562, 0.7588, 0.4562, 0.6535, 0.4562, 0.661, 0.4562, 0.661, 0.4562, 0.6535, 0.4562, 0.7513, 0.4562, 0.7588, 0.4562, 0.7588, 0.4562, 0.7513, 0.4562, 0.646, 0.4562, 0.6535, 0.4562, 0.6535, 0.4562, 0.646, 0.4562, 0.7438, 0.4562, 0.7513, 0.4562, 0.7513, 0.4562, 0.7438, 0.4562, 0.6385, 0.4562, 0.646, 0.4562, 0.646, 0.4562, 0.6385, 0.4562, 0.7363, 0.4562, 0.7438, 0.4562, 0.7438, 0.4562, 0.7363, 0.4562, 0.6309, 0.4562, 0.6385, 0.4562, 0.6385, 0.4562, 0.6309, 0.4562, 0.7287, 0.4562, 0.7363, 0.4562, 0.7363, 0.4562, 0.7287, 0.4562, 0.6234, 0.4562, 0.6309, 0.4562, 0.6309, 0.4562, 0.6234, 0.4562, 0.7212, 0.4562, 0.7287, 0.4562, 0.7287, 0.4562, 0.7212, 0.4562, 0.6159, 0.4562, 0.6234, 0.4562, 0.6234, 0.4562, 0.6159, 0.4562, 0.7137, 0.4562, 0.7212, 0.4562, 0.7212, 0.4562, 0.7137, 0.4562, 0.6084, 0.4562, 0.6159, 0.4562, 0.6159, 0.4562, 0.6084, 0.4562, 0.7062, 0.4562, 0.7137, 0.4562, 0.7137, 0.4562, 0.7062, 0.4562, 0.6008, 0.4562, 0.6084, 0.4562, 0.6084, 0.4562, 0.6008, 0.4562, 0.6986, 0.4562, 0.7062, 0.4562, 0.7062, 0.4562, 0.6986, 0.4562, 0.7964, 0.4562, 0.804, 0.4562, 0.804, 0.4562, 0.7964, 0.4562, 0.5933, 0.4562, 0.6008, 0.4562, 0.6008, 0.4562, 0.5933, 0.4562, 0.6911, 0.4562, 0.6986, 0.4562, 0.6986, 0.4562, 0.6911, 0.4562, 0.7889, 0.4562, 0.7964, 0.4562, 0.7964, 0.4562, 0.7889, 0.4562, 0.5858, 0.4562, 0.5933, 0.4562, 0.5933, 0.4562, 0.5858, 0.4562, 0.6836, 0.4562, 0.6911, 0.4562, 0.6911, 0.4562, 0.6836, 0.4562, 0.7814, 0.4562, 0.7889, 0.4562, 0.7889, 0.4562, 0.7814, 0.4562, 0.5783, 0.4562, 0.5858, 0.4562, 0.5858, 0.4562, 0.5783, 0.4562])
me_cylinder_002.use_remesh_fix_poles = True
me_cylinder_002.use_remesh_preserve_attributes = False
me_cylinder_002.use_mirror_vertex_groups = False
me_cylinder_002.update()
arm_armature = bpy.data.armatures.new('Armature')  # bones are not reproduced

# ---- objects
ob_light = bpy.data.objects.new('Light', light_light)
ob_camera = bpy.data.objects.new('Camera', cam_camera)
ob_vine = bpy.data.objects.new('Vine', me_cylinder_002)
ob_vinearmature = bpy.data.objects.new('VineArmature', arm_armature)

# ---- transforms, parenting, visibility, modifiers, constraints
ob_light.location = (4.076, 1.005, 5.904)
ob_light.rotation_euler = (0.6503, 0.05522, 1.866)
ob_light.lock_rotations_4d = False
ob_light.empty_display_type = 'ARROWS'
ob_light.color = (0.0, 0.0, 0.0, 0.0)
ob_light.lineart.crease_threshold = 0.0
ob_camera.location = (7.359, -6.926, 4.958)
ob_camera.rotation_euler = (1.109, 0.0, 0.8149)
ob_camera.lock_rotations_4d = False
ob_camera.empty_display_type = 'ARROWS'
ob_camera.color = (0.0, 0.0, 0.0, 0.0)
ob_camera.display_type = 'WIRE'
ob_camera.lineart.crease_threshold = 0.0
ob_vine.parent = ob_vinearmature
ob_vine.location = (0.0, 0.0, 0.0)
ob_vine.scale = (0.1, 0.1, 0.1)
ob_vine.lineart.crease_threshold = 0.0
_vg = ob_vine.vertex_groups.new(name='Bone')
for _i, _w in zip([0, 1, 2, 3, 4, 5, 6, 7, 8, 9, 10, 11, 12, 13, 14, 15, 16, 17, 18, 19, 20, 21, 22, 23, 24, 25, 26, 27, 28, 29, 30, 31, 32, 33, 34, 35, 36, 37, 38, 39, 40, 41, 42, 43, 44, 45, 46, 47, 48, 49, 50, 51, 52, 53, 54, 55, 56, 57, 58, 59, 60, 61, 62, 63, 64, 65, 66, 67, 68, 69, 70, 71, 72, 73, 74, 75, 76, 77, 78, 79, 80, 81, 82, 83, 84, 85, 86, 87, 88, 89, 90, 91, 92, 93, 94, 95, 96, 97, 98, 99, 100, 101, 102, 103, 104, 105, 106, 107, 108, 109, 110, 111, 112, 113, 114, 115, 116, 117, 118, 119, 120, 121, 122, 123, 124, 125, 126, 127], [0.9996, 0.997, 0.9995, 0.997, 0.9995, 0.997, 0.9995, 0.997, 0.9995, 0.997, 0.9995, 0.997, 0.9996, 0.997, 0.9996, 0.997, 0.9996, 0.997, 0.9995, 0.997, 0.9995, 0.997, 0.9995, 0.997, 0.9995, 0.997, 0.9995, 0.997, 0.9996, 0.997, 0.9996, 0.997, 0.9996, 0.997, 0.9995, 0.997, 0.9995, 0.997, 0.9995, 0.997, 0.9995, 0.997, 0.9995, 0.997, 0.9996, 0.997, 0.9996, 0.997, 0.9996, 0.997, 0.9995, 0.997, 0.9995, 0.997, 0.9995, 0.997, 0.9995, 0.997, 0.9995, 0.997, 0.9996, 0.997, 0.9996, 0.997, 0.9473, 0.9473, 0.9473, 0.9473, 0.9473, 0.9473, 0.9473, 0.9473, 0.9473, 0.9473, 0.9473, 0.9473, 0.9473, 0.9473, 0.9473, 0.9473, 0.9473, 0.9473, 0.9473, 0.9473, 0.9473, 0.9473, 0.9473, 0.9473, 0.9473, 0.9473, 0.9473, 0.9473, 0.9473, 0.9473, 0.9473, 0.9473, 0.05274, 0.05274, 0.05274, 0.05274, 0.05274, 0.05274, 0.05274, 0.05274, 0.05274, 0.05274, 0.05274, 0.05274, 0.05274, 0.05274, 0.05274, 0.05274, 0.05274, 0.05274, 0.05274, 0.05274, 0.05274, 0.05274, 0.05274, 0.05274, 0.05274, 0.05274, 0.05274, 0.05274, 0.05274, 0.05274, 0.05274, 0.05274]): _vg.add([_i], _w, 'REPLACE')
_vg = ob_vine.vertex_groups.new(name='Bone.001')
for _i, _w in zip([64, 65, 66, 67, 68, 69, 70, 71, 72, 73, 74, 75, 76, 77, 78, 79, 80, 81, 82, 83, 84, 85, 86, 87, 88, 89, 90, 91, 92, 93, 94, 95, 96, 97, 98, 99, 100, 101, 102, 103, 104, 105, 106, 107, 108, 109, 110, 111, 112, 113, 114, 115, 116, 117, 118, 119, 120, 121, 122, 123, 124, 125, 126, 127, 128, 129, 130, 131, 132, 133, 134, 135, 136, 137, 138, 139, 140, 141, 142, 143, 144, 145, 146, 147, 148, 149, 150, 151, 152, 153, 154, 155, 156, 157, 158, 159, 160, 161, 162, 163, 164, 165, 166, 167, 168, 169, 170, 171, 172, 173, 174, 175, 176, 177, 178, 179, 180, 181, 182, 183, 184, 185, 186, 187, 188, 189, 190, 191], [0.05258, 0.05258, 0.05258, 0.05258, 0.05258, 0.05258, 0.05258, 0.05258, 0.05258, 0.05258, 0.05258, 0.05258, 0.05258, 0.05258, 0.05258, 0.05258, 0.05258, 0.05258, 0.05258, 0.05258, 0.05258, 0.05258, 0.05258, 0.05258, 0.05258, 0.05258, 0.05258, 0.05258, 0.05258, 0.05258, 0.05258, 0.05258, 0.9443, 0.9443, 0.9443, 0.9443, 0.9443, 0.9443, 0.9443, 0.9443, 0.9443, 0.9443, 0.9443, 0.9443, 0.9443, 0.9443, 0.9443, 0.9443, 0.9443, 0.9443, 0.9443, 0.9443, 0.9443, 0.9443, 0.9443, 0.9443, 0.9443, 0.9443, 0.9443, 0.9443, 0.9443, 0.9443, 0.9443, 0.9443, 0.9443, 0.9443, 0.9443, 0.9443, 0.9443, 0.9443, 0.9443, 0.9443, 0.9443, 0.9443, 0.9443, 0.9443, 0.9443, 0.9443, 0.9443, 0.9443, 0.9443, 0.9443, 0.9443, 0.9443, 0.9443, 0.9443, 0.9443, 0.9443, 0.9443, 0.9443, 0.9443, 0.9443, 0.9443, 0.9443, 0.9443, 0.9443, 0.05258, 0.05258, 0.05258, 0.05258, 0.05258, 0.05258, 0.05258, 0.05258, 0.05258, 0.05258, 0.05258, 0.05258, 0.05258, 0.05258, 0.05258, 0.05258, 0.05258, 0.05258, 0.05258, 0.05258, 0.05258, 0.05258, 0.05258, 0.05258, 0.05258, 0.05258, 0.05258, 0.05258, 0.05258, 0.05258, 0.05258, 0.05258]): _vg.add([_i], _w, 'REPLACE')
_vg = ob_vine.vertex_groups.new(name='Bone.002')
for _i, _w in zip([128, 129, 130, 131, 132, 133, 134, 135, 136, 137, 138, 139, 140, 141, 142, 143, 144, 145, 146, 147, 148, 149, 150, 151, 152, 153, 154, 155, 156, 157, 158, 159, 160, 161, 162, 163, 164, 165, 166, 167, 168, 169, 170, 171, 172, 173, 174, 175, 176, 177, 178, 179, 180, 181, 182, 183, 184, 185, 186, 187, 188, 189, 190, 191, 192, 193, 194, 195, 196, 197, 198, 199, 200, 201, 202, 203, 204, 205, 206, 207, 208, 209, 210, 211, 212, 213, 214, 215, 216, 217, 218, 219, 220, 221, 222, 223, 224, 225, 226, 227, 228, 229, 230, 231, 232, 233, 234, 235, 236, 237, 238, 239, 240, 241, 242, 243, 244, 245, 246, 247, 248, 249, 250, 251, 252, 253, 254, 255], [0.05258, 0.05258, 0.05258, 0.05258, 0.05258, 0.05258, 0.05258, 0.05258, 0.05258, 0.05258, 0.05258, 0.05258, 0.05258, 0.05258, 0.05258, 0.05258, 0.05258, 0.05258, 0.05258, 0.05258, 0.05258, 0.05258, 0.05258, 0.05258, 0.05258, 0.05258, 0.05258, 0.05258, 0.05258, 0.05258, 0.05258, 0.05258, 0.9443, 0.9443, 0.9443, 0.9443, 0.9443, 0.9443, 0.9443, 0.9443, 0.9443, 0.9443, 0.9443, 0.9443, 0.9443, 0.9443, 0.9443, 0.9443, 0.9443, 0.9443, 0.9443, 0.9443, 0.9443, 0.9443, 0.9443, 0.9443, 0.9443, 0.9443, 0.9443, 0.9443, 0.9443, 0.9443, 0.9443, 0.9443, 0.9443, 0.9443, 0.9443, 0.9443, 0.9443, 0.9443, 0.9443, 0.9443, 0.9443, 0.9443, 0.9443, 0.9443, 0.9443, 0.9443, 0.9443, 0.9443, 0.9443, 0.9443, 0.9443, 0.9443, 0.9443, 0.9443, 0.9443, 0.9443, 0.9443, 0.9443, 0.9443, 0.9443, 0.9443, 0.9443, 0.9443, 0.9443, 0.05258, 0.05258, 0.05258, 0.05258, 0.05258, 0.05258, 0.05258, 0.05258, 0.05258, 0.05258, 0.05258, 0.05258, 0.05258, 0.05258, 0.05258, 0.05258, 0.05258, 0.05258, 0.05258, 0.05258, 0.05258, 0.05258, 0.05258, 0.05258, 0.05258, 0.05258, 0.05258, 0.05258, 0.05258, 0.05258, 0.05258, 0.05258]): _vg.add([_i], _w, 'REPLACE')
_vg = ob_vine.vertex_groups.new(name='Bone.003')
for _i, _w in zip([192, 193, 194, 195, 196, 197, 198, 199, 200, 201, 202, 203, 204, 205, 206, 207, 208, 209, 210, 211, 212, 213, 214, 215, 216, 217, 218, 219, 220, 221, 222, 223, 224, 225, 226, 227, 228, 229, 230, 231, 232, 233, 234, 235, 236, 237, 238, 239, 240, 241, 242, 243, 244, 245, 246, 247, 248, 249, 250, 251, 252, 253, 254, 255, 256, 257, 258, 259, 260, 261, 262, 263, 264, 265, 266, 267, 268, 269, 270, 271, 272, 273, 274, 275, 276, 277, 278, 279, 280, 281, 282, 283, 284, 285, 286, 287, 288, 289, 290, 291, 292, 293, 294, 295, 296, 297, 298, 299, 300, 301, 302, 303, 304, 305, 306, 307, 308, 309, 310, 311, 312, 313, 314, 315, 316, 317, 318, 319], [0.05258, 0.05258, 0.05258, 0.05258, 0.05258, 0.05258, 0.05258, 0.05258, 0.05258, 0.05258, 0.05258, 0.05258, 0.05258, 0.05258, 0.05258, 0.05258, 0.05258, 0.05258, 0.05258, 0.05258, 0.05258, 0.05258, 0.05258, 0.05258, 0.05258, 0.05258, 0.05258, 0.05258, 0.05258, 0.05258, 0.05258, 0.05258, 0.9443, 0.9443, 0.9443, 0.9443, 0.9443, 0.9443, 0.9443, 0.9443, 0.9443, 0.9443, 0.9443, 0.9443, 0.9443, 0.9443, 0.9443, 0.9443, 0.9443, 0.9443, 0.9443, 0.9443, 0.9443, 0.9443, 0.9443, 0.9443, 0.9443, 0.9443, 0.9443, 0.9443, 0.9443, 0.9443, 0.9443, 0.9443, 0.9443, 0.9443, 0.9443, 0.9443, 0.9443, 0.9443, 0.9443, 0.9443, 0.9443, 0.9443, 0.9443, 0.9443, 0.9443, 0.9443, 0.9443, 0.9443, 0.9443, 0.9443, 0.9443, 0.9443, 0.9443, 0.9443, 0.9443, 0.9443, 0.9443, 0.9443, 0.9443, 0.9443, 0.9443, 0.9443, 0.9443, 0.9443, 0.05258, 0.05258, 0.05258, 0.05258, 0.05258, 0.05258, 0.05258, 0.05258, 0.05258, 0.05258, 0.05258, 0.05258, 0.05258, 0.05258, 0.05258, 0.05258, 0.05258, 0.05258, 0.05258, 0.05258, 0.05258, 0.05258, 0.05258, 0.05258, 0.05258, 0.05258, 0.05258, 0.05258, 0.05258, 0.05258, 0.05258, 0.05258]): _vg.add([_i], _w, 'REPLACE')
_vg = ob_vine.vertex_groups.new(name='Bone.004')
for _i, _w in zip([256, 257, 258, 259, 260, 261, 262, 263, 264, 265, 266, 267, 268, 269, 270, 271, 272, 273, 274, 275, 276, 277, 278, 279, 280, 281, 282, 283, 284, 285, 286, 287, 288, 289, 290, 291, 292, 293, 294, 295, 296, 297, 298, 299, 300, 301, 302, 303, 304, 305, 306, 307, 308, 309, 310, 311, 312, 313, 314, 315, 316, 317, 318, 319, 320, 321, 322, 323, 324, 325, 326, 327, 328, 329, 330, 331, 332, 333, 334, 335, 336, 337, 338, 339, 340, 341, 342, 343, 344, 345, 346, 347, 348, 349, 350, 351, 352, 353, 354, 355, 356, 357, 358, 359, 360, 361, 362, 363, 364, 365, 366, 367, 368, 369, 370, 371, 372, 373, 374, 375, 376, 377, 378, 379, 380, 381, 382, 383], [0.05274, 0.05274, 0.05274, 0.05274, 0.05274, 0.05274, 0.05274, 0.05274, 0.05274, 0.05274, 0.05274, 0.05274, 0.05274, 0.05274, 0.05274, 0.05274, 0.05274, 0.05274, 0.05274, 0.05274, 0.05274, 0.05274, 0.05274, 0.05274, 0.05274, 0.05274, 0.05274, 0.05274, 0.05274, 0.05274, 0.05274, 0.05274, 0.9473, 0.9473, 0.9473, 0.9473, 0.9473, 0.9473, 0.9473, 0.9473, 0.9473, 0.9473, 0.9473, 0.9473, 0.9473, 0.9473, 0.9473, 0.9473, 0.9473, 0.9473, 0.9473, 0.9473, 0.9473, 0.9473, 0.9473, 0.9473, 0.9473, 0.9473, 0.9473, 0.9473, 0.9473, 0.9473, 0.9473, 0.9473, 0.9971, 0.9971, 0.9971, 0.9971, 0.9971, 0.9971, 0.997, 0.997, 0.997, 0.9971, 0.9971, 0.9971, 0.997, 0.997, 0.997, 0.9971, 0.9971, 0.9971, 0.9971, 0.9971, 0.997, 0.997, 0.997, 0.997, 0.997, 0.9971, 0.9971, 0.9971, 0.9971, 0.997, 0.997, 0.997, 0.9996, 0.9996, 0.9996, 0.9996, 0.9996, 0.9996, 0.9996, 0.9996, 0.9996, 0.9996, 0.9996, 0.9996, 0.9996, 0.9996, 0.9996, 0.9996, 0.9996, 0.9996, 0.9996, 0.9996, 0.9996, 0.9996, 0.9996, 0.9996, 0.9996, 0.9996, 0.9996, 0.9996, 0.9996, 0.9996, 0.9996, 0.9996]): _vg.add([_i], _w, 'REPLACE')
_m = ob_vine.modifiers.new('Armature', 'ARMATURE')
_m.object = ob_vinearmature
ob_vinearmature.location = (0.2683, 0.1535, 1.162)
ob_vinearmature.rotation_euler = (3.142, -0.0, 0.0)
ob_vinearmature.lineart.crease_threshold = 0.0

# ---- collection membership
col_collection.objects.link(ob_light)
col_collection.objects.link(ob_camera)
col_collection.objects.link(ob_vine)
col_collection.objects.link(ob_vinearmature)

# ---- scene / render settings (as saved in the file)
scene.camera = ob_camera
scene.frame_start = 1; scene.frame_end = 250; scene.frame_set(1)
scene.render.engine = 'BLENDER_EEVEE_NEXT'
scene.cycles.use_denoising = False
scene.cycles.samples = 128
scene.cycles.sampling_pattern = 'TABULATED_SOBOL'
scene.cycles.use_adaptive_sampling = False
scene.cycles.use_light_tree = False
scene.view_settings.view_transform = 'Filmic'
bpy.context.view_layer.update()
